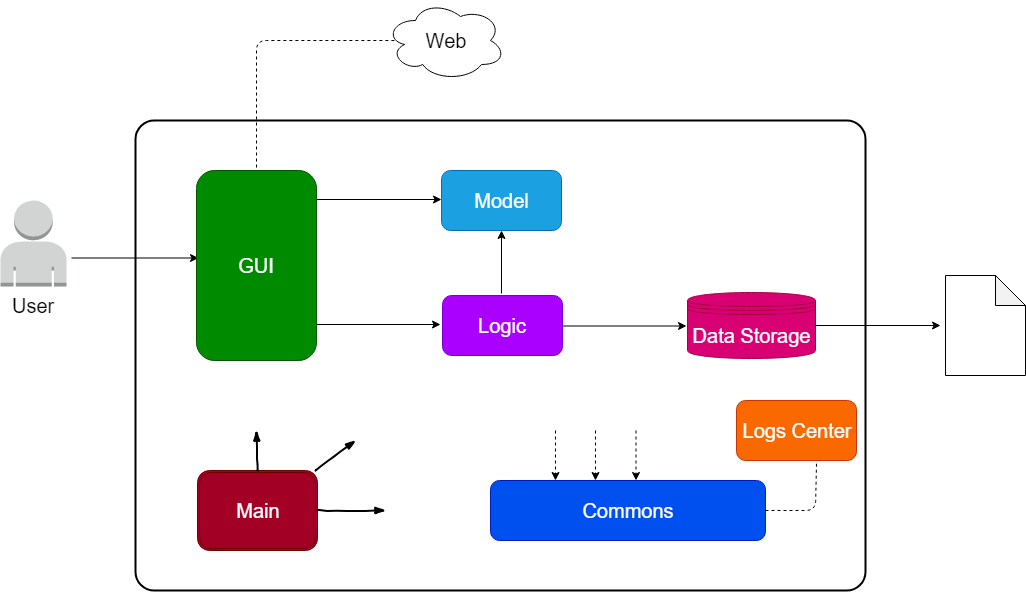

The diagram above was exported from draw.io. Its source (the exported page's mxGraphModel, read from the mxfile embedded in the PNG):
<mxGraphModel dx="709" dy="491" grid="1" gridSize="10" guides="1" tooltips="1" connect="1" arrows="1" fold="1" page="1" pageScale="1" pageWidth="1100" pageHeight="850" background="#ffffff" math="0" shadow="0">
  <root>
    <mxCell id="0" />
    <mxCell id="1" parent="0" />
    <mxCell id="6d17579d09794128-4" value="" style="rounded=1;arcSize=4;dashed=0;strokeColor=#000000;fillColor=none;gradientColor=none;strokeWidth=2;shadow=0;comic=0;fontFamily=Verdana;fontSize=12;fontColor=#000000;html=1;" parent="1" vertex="1">
      <mxGeometry x="200" y="220" width="730" height="470" as="geometry" />
    </mxCell>
    <mxCell id="dwt7W8m_kOx4MPk7B61A-5" value="&lt;font style=&quot;font-size: 20px&quot;&gt;User&lt;/font&gt;" style="outlineConnect=0;dashed=0;verticalLabelPosition=bottom;verticalAlign=top;align=center;html=1;shape=mxgraph.aws3.user;fillColor=#D2D3D3;gradientColor=none;" parent="1" vertex="1">
      <mxGeometry x="65" y="300" width="66" height="86" as="geometry" />
    </mxCell>
    <mxCell id="dwt7W8m_kOx4MPk7B61A-7" value="" style="endArrow=classic;html=1;entryX=0;entryY=0.25;entryDx=0;entryDy=0;" parent="1" edge="1">
      <mxGeometry width="50" height="50" relative="1" as="geometry">
        <mxPoint x="136" y="357.5" as="sourcePoint" />
        <mxPoint x="263" y="357.5" as="targetPoint" />
      </mxGeometry>
    </mxCell>
    <mxCell id="dwt7W8m_kOx4MPk7B61A-12" value="" style="endArrow=classic;html=1;fontColor=#4133FF;dashed=1;exitX=0.5;exitY=0;exitDx=0;exitDy=0;edgeStyle=orthogonalEdgeStyle;entryX=0.16;entryY=0.55;entryDx=0;entryDy=0;entryPerimeter=0;" parent="1" target="dwt7W8m_kOx4MPk7B61A-14" edge="1">
      <mxGeometry width="50" height="50" relative="1" as="geometry">
        <mxPoint x="321" y="267" as="sourcePoint" />
        <mxPoint x="450" y="110" as="targetPoint" />
        <Array as="points">
          <mxPoint x="321" y="140" />
          <mxPoint x="470" y="140" />
        </Array>
      </mxGeometry>
    </mxCell>
    <mxCell id="dwt7W8m_kOx4MPk7B61A-14" value="&lt;font style=&quot;font-size: 20px&quot; color=&quot;#000000&quot;&gt;Web&lt;/font&gt;" style="ellipse;shape=cloud;whiteSpace=wrap;html=1;fontColor=#4133FF;" parent="1" vertex="1">
      <mxGeometry x="450" y="100" width="120" height="80" as="geometry" />
    </mxCell>
    <mxCell id="dwt7W8m_kOx4MPk7B61A-18" value="" style="endArrow=classic;html=1;entryX=0;entryY=0.5;entryDx=0;entryDy=0;" parent="1" edge="1">
      <mxGeometry width="50" height="50" relative="1" as="geometry">
        <mxPoint x="380" y="299" as="sourcePoint" />
        <mxPoint x="506" y="299" as="targetPoint" />
      </mxGeometry>
    </mxCell>
    <mxCell id="dwt7W8m_kOx4MPk7B61A-19" value="" style="endArrow=classic;html=1;" parent="1" edge="1">
      <mxGeometry width="50" height="50" relative="1" as="geometry">
        <mxPoint x="380" y="424" as="sourcePoint" />
        <mxPoint x="505" y="424" as="targetPoint" />
      </mxGeometry>
    </mxCell>
    <mxCell id="dwt7W8m_kOx4MPk7B61A-22" value="" style="endArrow=classic;html=1;entryX=0.5;entryY=1;entryDx=0;entryDy=0;exitX=0.5;exitY=0;exitDx=0;exitDy=0;" parent="1" edge="1">
      <mxGeometry width="50" height="50" relative="1" as="geometry">
        <mxPoint x="566" y="393" as="sourcePoint" />
        <mxPoint x="566" y="330" as="targetPoint" />
      </mxGeometry>
    </mxCell>
    <mxCell id="dwt7W8m_kOx4MPk7B61A-23" value="&lt;font style=&quot;font-size: 20px&quot;&gt;Data Storage&lt;/font&gt;" style="shape=datastore;whiteSpace=wrap;html=1;fontColor=#ffffff;fillColor=#d80073;strokeColor=#A50040;" parent="1" vertex="1">
      <mxGeometry x="752" y="392" width="128" height="66" as="geometry" />
    </mxCell>
    <mxCell id="dwt7W8m_kOx4MPk7B61A-24" value="" style="endArrow=classic;html=1;" parent="1" edge="1">
      <mxGeometry width="50" height="50" relative="1" as="geometry">
        <mxPoint x="626" y="425.5" as="sourcePoint" />
        <mxPoint x="751" y="425.5" as="targetPoint" />
      </mxGeometry>
    </mxCell>
    <mxCell id="dwt7W8m_kOx4MPk7B61A-25" value="" style="endArrow=classic;html=1;" parent="1" edge="1">
      <mxGeometry width="50" height="50" relative="1" as="geometry">
        <mxPoint x="880" y="425" as="sourcePoint" />
        <mxPoint x="1005" y="425" as="targetPoint" />
      </mxGeometry>
    </mxCell>
    <mxCell id="dwt7W8m_kOx4MPk7B61A-26" value="" style="shape=note;whiteSpace=wrap;html=1;backgroundOutline=1;darkOpacity=0.05;fontColor=#4133FF;" parent="1" vertex="1">
      <mxGeometry x="1010" y="375" width="80" height="100" as="geometry" />
    </mxCell>
    <mxCell id="dwt7W8m_kOx4MPk7B61A-27" value="&lt;font style=&quot;font-size: 20px&quot;&gt;Main&lt;/font&gt;" style="shape=ext;double=1;rounded=1;whiteSpace=wrap;html=1;fontColor=#ffffff;fillColor=#a20025;strokeColor=#6F0000;" parent="1" vertex="1">
      <mxGeometry x="262" y="570" width="120" height="80" as="geometry" />
    </mxCell>
    <mxCell id="dwt7W8m_kOx4MPk7B61A-28" value="" style="rounded=0;comic=1;strokeWidth=2;endArrow=blockThin;html=1;fontFamily=Comic Sans MS;fontStyle=1;" parent="1" edge="1">
      <mxGeometry width="50" height="50" relative="1" as="geometry">
        <mxPoint x="380" y="570" as="sourcePoint" />
        <mxPoint x="420" y="540" as="targetPoint" />
      </mxGeometry>
    </mxCell>
    <mxCell id="dwt7W8m_kOx4MPk7B61A-30" value="" style="rounded=0;comic=1;strokeWidth=2;endArrow=blockThin;html=1;fontFamily=Comic Sans MS;fontStyle=1;exitX=0.5;exitY=0;exitDx=0;exitDy=0;" parent="1" source="dwt7W8m_kOx4MPk7B61A-27" edge="1">
      <mxGeometry width="50" height="50" relative="1" as="geometry">
        <mxPoint x="315" y="570" as="sourcePoint" />
        <mxPoint x="321" y="530" as="targetPoint" />
      </mxGeometry>
    </mxCell>
    <mxCell id="dwt7W8m_kOx4MPk7B61A-29" value="" style="rounded=0;comic=1;strokeWidth=2;endArrow=blockThin;html=1;fontFamily=Comic Sans MS;fontStyle=1;exitX=0.387;exitY=0.792;exitDx=0;exitDy=0;exitPerimeter=0;" parent="1" edge="1">
      <mxGeometry width="50" height="50" relative="1" as="geometry">
        <mxPoint x="382" y="610" as="sourcePoint" />
        <mxPoint x="450" y="610" as="targetPoint" />
        <Array as="points" />
      </mxGeometry>
    </mxCell>
    <mxCell id="dwt7W8m_kOx4MPk7B61A-31" value="&lt;font style=&quot;font-size: 20px&quot;&gt;GUI&lt;/font&gt;" style="rounded=1;whiteSpace=wrap;html=1;fontColor=#ffffff;fillColor=#008a00;strokeColor=#005700;" parent="1" vertex="1">
      <mxGeometry x="261" y="270" width="120" height="190" as="geometry" />
    </mxCell>
    <mxCell id="dwt7W8m_kOx4MPk7B61A-32" value="&lt;font style=&quot;font-size: 20px&quot;&gt;Model&lt;/font&gt;" style="rounded=1;whiteSpace=wrap;html=1;fontColor=#ffffff;fillColor=#1ba1e2;strokeColor=#006EAF;" parent="1" vertex="1">
      <mxGeometry x="506" y="270" width="120" height="60" as="geometry" />
    </mxCell>
    <mxCell id="dwt7W8m_kOx4MPk7B61A-33" value="&lt;font style=&quot;font-size: 20px&quot;&gt;Logic&lt;/font&gt;" style="rounded=1;whiteSpace=wrap;html=1;fontColor=#ffffff;fillColor=#aa00ff;strokeColor=#7700CC;" parent="1" vertex="1">
      <mxGeometry x="507" y="395" width="120" height="60" as="geometry" />
    </mxCell>
    <mxCell id="dwt7W8m_kOx4MPk7B61A-34" value="&lt;font style=&quot;font-size: 20px&quot;&gt;Commons&lt;/font&gt;" style="rounded=1;whiteSpace=wrap;html=1;fontColor=#ffffff;fillColor=#0050ef;strokeColor=#001DBC;" parent="1" vertex="1">
      <mxGeometry x="555" y="580" width="275" height="60" as="geometry" />
    </mxCell>
    <mxCell id="dwt7W8m_kOx4MPk7B61A-36" value="" style="endArrow=classic;html=1;fontColor=#010103;entryX=0.587;entryY=0.642;entryDx=0;entryDy=0;entryPerimeter=0;dashed=1;exitX=0.587;exitY=0.642;exitDx=0;exitDy=0;exitPerimeter=0;" parent="1" edge="1">
      <mxGeometry width="50" height="50" relative="1" as="geometry">
        <mxPoint x="660" y="530" as="sourcePoint" />
        <mxPoint x="660" y="580" as="targetPoint" />
      </mxGeometry>
    </mxCell>
    <mxCell id="dwt7W8m_kOx4MPk7B61A-37" value="" style="endArrow=classic;html=1;fontColor=#010103;entryX=0.587;entryY=0.642;entryDx=0;entryDy=0;entryPerimeter=0;dashed=1;exitX=0.587;exitY=0.642;exitDx=0;exitDy=0;exitPerimeter=0;" parent="1" edge="1">
      <mxGeometry width="50" height="50" relative="1" as="geometry">
        <mxPoint x="700.5" y="530" as="sourcePoint" />
        <mxPoint x="700.5" y="580" as="targetPoint" />
      </mxGeometry>
    </mxCell>
    <mxCell id="dwt7W8m_kOx4MPk7B61A-38" value="" style="endArrow=none;html=1;dashed=1;fontColor=#010103;exitX=1;exitY=0.5;exitDx=0;exitDy=0;entryX=0.669;entryY=1.043;entryDx=0;entryDy=0;entryPerimeter=0;" parent="1" source="dwt7W8m_kOx4MPk7B61A-34" target="dwt7W8m_kOx4MPk7B61A-39" edge="1">
      <mxGeometry width="50" height="50" relative="1" as="geometry">
        <mxPoint x="830" y="640" as="sourcePoint" />
        <mxPoint x="880" y="590" as="targetPoint" />
        <Array as="points">
          <mxPoint x="880" y="610" />
        </Array>
      </mxGeometry>
    </mxCell>
    <mxCell id="dwt7W8m_kOx4MPk7B61A-39" value="&lt;font style=&quot;font-size: 20px&quot;&gt;Logs Center&lt;/font&gt;" style="rounded=1;whiteSpace=wrap;html=1;fontColor=#ffffff;fillColor=#fa6800;strokeColor=#C73500;" parent="1" vertex="1">
      <mxGeometry x="801" y="500" width="120" height="60" as="geometry" />
    </mxCell>
    <mxCell id="dwt7W8m_kOx4MPk7B61A-40" value="" style="endArrow=classic;html=1;fontColor=#010103;entryX=0.587;entryY=0.642;entryDx=0;entryDy=0;entryPerimeter=0;dashed=1;exitX=0.587;exitY=0.642;exitDx=0;exitDy=0;exitPerimeter=0;" parent="1" edge="1">
      <mxGeometry width="50" height="50" relative="1" as="geometry">
        <mxPoint x="620.0000000000002" y="530" as="sourcePoint" />
        <mxPoint x="620.0000000000002" y="580" as="targetPoint" />
      </mxGeometry>
    </mxCell>
  </root>
</mxGraphModel>